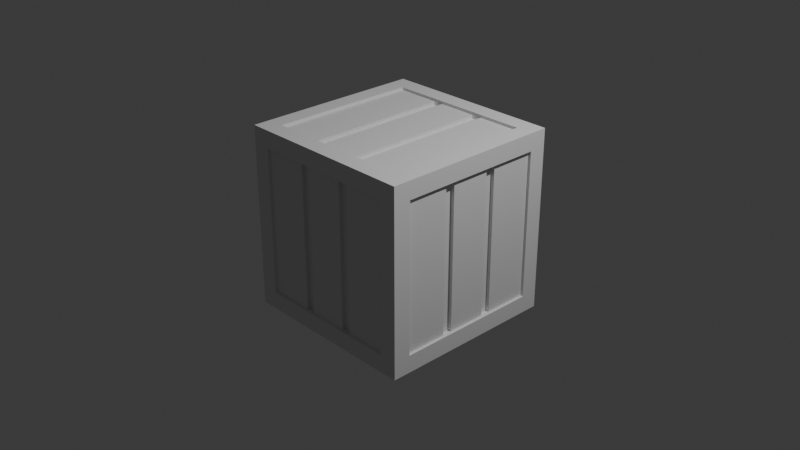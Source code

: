 # Source: crate.blend  (saved by Blender 5.0.119; exported with 4.5.12 LTS)
import bpy
from mathutils import Matrix  # noqa: F401  (used for matrix-valued properties, if any)

bpy.ops.wm.read_factory_settings(use_empty=True)
scene = bpy.context.scene
scene.name = 'Scene'

# ---- collections
col_collection = bpy.data.collections.new('Collection'); scene.collection.children.link(col_collection)

# ---- world
world_world = bpy.data.worlds.new('World'); scene.world = world_world
world_world.use_nodes = True; world_world.node_tree.nodes.clear()
_N = world_world.node_tree.nodes; _L = world_world.node_tree.links
n0 = _N.new('ShaderNodeOutputWorld'); n0.name = 'World Output'; n0.location = (200, 100)
n1 = _N.new('ShaderNodeBackground'); n1.name = 'Background'; n1.location = (-200, 100)
n1.inputs[0].default_value = (0.05088, 0.05088, 0.05088, 1.0)
_L.new(n1.outputs[0], n0.inputs[0])
n0.is_active_output = True
world_world.color = (0.05088, 0.05088, 0.05088)
world_world.sun_shadow_jitter_overblur = 0.0

# ---- cameras
cam_camera = bpy.data.cameras.new('Camera')
cam_camera.clip_end = 100.0
cam_camera.ortho_scale = 7.314

# ---- lights
light_light = bpy.data.lights.new('Light', 'POINT')
light_light.energy = 1000.0
light_light.shadow_soft_size = 0.1

# ---- meshes
me_cube_001 = bpy.data.meshes.new('Cube.001')
me_cube_001.from_pydata([(-1.0, -1.0, -1.0), (-1.0, -1.0, 1.0), (-1.0, 1.0, -1.0), (-1.0, 1.0, 1.0), (1.0, -1.0, -1.0), (1.0, -1.0, 1.0), (1.0, 1.0, -1.0), (1.0, 1.0, 1.0), (-1.0, -0.8088, -0.8088), (-1.0, -0.8088, 0.8088), (-1.0, 0.8088, 0.8088), (-1.0, 0.8088, -0.8088), (-0.8088, 1.0, -0.8088), (-0.8088, 1.0, 0.8088), (0.8088, 1.0, 0.8088), (0.8088, 1.0, -0.8088), (1.0, 0.8088, -0.8088), (1.0, 0.8088, 0.8088), (1.0, -0.8088, 0.8088), (1.0, -0.8088, -0.8088), (0.8088, -1.0, -0.8088), (0.8088, -1.0, 0.8088), (-0.8088, -1.0, 0.8088), (-0.8088, -1.0, -0.8088), (-0.8088, 0.8088, -1.0), (0.8088, 0.8088, -1.0), (0.8088, -0.8088, -1.0), (-0.8088, -0.8088, -1.0), (0.8088, 0.8088, 1.0), (-0.8088, 0.8088, 1.0), (-0.8088, -0.8088, 1.0), (0.8088, -0.8088, 1.0), (-0.9304, -0.8088, -0.8088), (-0.9304, -0.8088, 0.8088), (-0.9304, 0.8088, -0.8088), (-0.9304, 0.8088, 0.8088), (-0.8088, 0.9304, 0.8088), (-0.8088, 0.9304, -0.8088), (0.8088, 0.9304, -0.8088), (0.8088, 0.9304, 0.8088), (0.9304, 0.8088, 0.8088), (0.9304, 0.8088, -0.8088), (0.9304, -0.8088, -0.8088), (0.9304, -0.8088, 0.8088), (0.8088, -0.9304, 0.8088), (0.8088, -0.9304, -0.8088), (-0.8088, -0.9304, -0.8088), (-0.8088, -0.9304, 0.8088), (0.8088, 0.8088, -0.9304), (-0.8088, 0.8088, -0.9304), (-0.8088, -0.8088, -0.9304), (0.8088, -0.8088, -0.9304), (-0.8088, 0.8088, 0.9304), (0.8088, 0.8088, 0.9304), (0.8088, -0.8088, 0.9304), (-0.8088, -0.8088, 0.9304)], [], [(25, 26, 51, 48), (18, 19, 42, 43), (31, 28, 53, 54), (21, 22, 47, 44), (14, 15, 38, 39), (27, 24, 49, 50), (0, 1, 9, 8), (1, 3, 10, 9), (3, 2, 11, 10), (2, 0, 8, 11), (2, 3, 13, 12), (3, 7, 14, 13), (7, 6, 15, 14), (6, 2, 12, 15), (6, 7, 17, 16), (7, 5, 18, 17), (5, 4, 19, 18), (4, 6, 16, 19), (4, 5, 21, 20), (5, 1, 22, 21), (1, 0, 23, 22), (0, 4, 20, 23), (2, 6, 25, 24), (6, 4, 26, 25), (4, 0, 27, 26), (0, 2, 24, 27), (7, 3, 29, 28), (3, 1, 30, 29), (1, 5, 31, 30), (5, 7, 28, 31), (32, 33, 35, 34), (37, 36, 39, 38), (41, 40, 43, 42), (45, 44, 47, 46), (49, 48, 51, 50), (53, 52, 55, 54), (22, 23, 46, 47), (29, 30, 55, 52), (26, 27, 50, 51), (30, 31, 54, 55), (8, 9, 33, 32), (12, 13, 36, 37), (11, 8, 32, 34), (16, 17, 40, 41), (15, 12, 37, 38), (20, 21, 44, 45), (9, 10, 35, 33), (19, 16, 41, 42), (24, 25, 48, 49), (13, 14, 39, 36), (23, 20, 45, 46), (28, 29, 52, 53), (10, 11, 34, 35), (17, 18, 43, 40)])
_uv = me_cube_001.uv_layers.new(name='UVMap')
_uv.uv.foreach_set('vector', [0.3511, 0.5239, 0.3511, 0.7261, 0.3511, 0.7261, 0.3511, 0.5239, 0.6011, 0.7261, 0.3989, 0.7261, 0.3989, 0.7261, 0.6011, 0.7261, 0.6489, 0.7261, 0.6489, 0.5239, 0.6489, 0.5239, 0.6489, 0.7261, 0.6011, 0.7739, 0.6011, 0.9761, 0.6011, 0.9761, 0.6011, 0.7739, 0.6011, 0.4761, 0.3989, 0.4761, 0.3989, 0.4761, 0.6011, 0.4761, 0.1489, 0.7261, 0.1489, 0.5239, 0.1489, 0.5239, 0.1489, 0.7261, 0.375, 0.0, 0.625, 0.0, 0.6011, 0.0239, 0.3989, 0.0239, 0.625, 0.0, 0.625, 0.25, 0.6011, 0.2261, 0.6011, 0.0239, 0.625, 0.25, 0.375, 0.25, 0.3989, 0.2261, 0.6011, 0.2261, 0.375, 0.25, 0.375, 0.0, 0.3989, 0.0239, 0.3989, 0.2261, 0.375, 0.25, 0.625, 0.25, 0.6011, 0.2739, 0.3989, 0.2739, 0.625, 0.25, 0.625, 0.5, 0.6011, 0.4761, 0.6011, 0.2739, 0.625, 0.5, 0.375, 0.5, 0.3989, 0.4761, 0.6011, 0.4761, 0.375, 0.5, 0.375, 0.25, 0.3989, 0.2739, 0.3989, 0.4761, 0.375, 0.5, 0.625, 0.5, 0.6011, 0.5239, 0.3989, 0.5239, 0.625, 0.5, 0.625, 0.75, 0.6011, 0.7261, 0.6011, 0.5239, 0.625, 0.75, 0.375, 0.75, 0.3989, 0.7261, 0.6011, 0.7261, 0.375, 0.75, 0.375, 0.5, 0.3989, 0.5239, 0.3989, 0.7261, 0.375, 0.75, 0.625, 0.75, 0.6011, 0.7739, 0.3989, 0.7739, 0.625, 0.75, 0.625, 1.0, 0.6011, 0.9761, 0.6011, 0.7739, 0.625, 1.0, 0.375, 1.0, 0.3989, 0.9761, 0.6011, 0.9761, 0.375, 1.0, 0.375, 0.75, 0.3989, 0.7739, 0.3989, 0.9761, 0.125, 0.5, 0.375, 0.5, 0.3511, 0.5239, 0.1489, 0.5239, 0.375, 0.5, 0.375, 0.75, 0.3511, 0.7261, 0.3511, 0.5239, 0.375, 0.75, 0.125, 0.75, 0.1489, 0.7261, 0.3511, 0.7261, 0.125, 0.75, 0.125, 0.5, 0.1489, 0.5239, 0.1489, 0.7261, 0.625, 0.5, 0.875, 0.5, 0.8511, 0.5239, 0.6489, 0.5239, 0.875, 0.5, 0.875, 0.75, 0.8511, 0.7261, 0.8511, 0.5239, 0.875, 0.75, 0.625, 0.75, 0.6489, 0.7261, 0.8511, 0.7261, 0.625, 0.75, 0.625, 0.5, 0.6489, 0.5239, 0.6489, 0.7261, 0.3989, 0.0239, 0.6011, 0.0239, 0.6011, 0.2261, 0.3989, 0.2261, 0.3989, 0.2739, 0.6011, 0.2739, 0.6011, 0.4761, 0.3989, 0.4761, 0.3989, 0.5239, 0.6011, 0.5239, 0.6011, 0.7261, 0.3989, 0.7261, 0.3989, 0.7739, 0.6011, 0.7739, 0.6011, 0.9761, 0.3989, 0.9761, 0.1489, 0.5239, 0.3511, 0.5239, 0.3511, 0.7261, 0.1489, 0.7261, 0.6489, 0.5239, 0.8511, 0.5239, 0.8511, 0.7261, 0.6489, 0.7261, 0.6011, 0.9761, 0.3989, 0.9761, 0.3989, 0.9761, 0.6011, 0.9761, 0.8511, 0.5239, 0.8511, 0.7261, 0.8511, 0.7261, 0.8511, 0.5239, 0.3511, 0.7261, 0.1489, 0.7261, 0.1489, 0.7261, 0.3511, 0.7261, 0.8511, 0.7261, 0.6489, 0.7261, 0.6489, 0.7261, 0.8511, 0.7261, 0.3989, 0.0239, 0.6011, 0.0239, 0.6011, 0.0239, 0.3989, 0.0239, 0.3989, 0.2739, 0.6011, 0.2739, 0.6011, 0.2739, 0.3989, 0.2739, 0.3989, 0.2261, 0.3989, 0.0239, 0.3989, 0.0239, 0.3989, 0.2261, 0.3989, 0.5239, 0.6011, 0.5239, 0.6011, 0.5239, 0.3989, 0.5239, 0.3989, 0.4761, 0.3989, 0.2739, 0.3989, 0.2739, 0.3989, 0.4761, 0.3989, 0.7739, 0.6011, 0.7739, 0.6011, 0.7739, 0.3989, 0.7739, 0.6011, 0.0239, 0.6011, 0.2261, 0.6011, 0.2261, 0.6011, 0.0239, 0.3989, 0.7261, 0.3989, 0.5239, 0.3989, 0.5239, 0.3989, 0.7261, 0.1489, 0.5239, 0.3511, 0.5239, 0.3511, 0.5239, 0.1489, 0.5239, 0.6011, 0.2739, 0.6011, 0.4761, 0.6011, 0.4761, 0.6011, 0.2739, 0.3989, 0.9761, 0.3989, 0.7739, 0.3989, 0.7739, 0.3989, 0.9761, 0.6489, 0.5239, 0.8511, 0.5239, 0.8511, 0.5239, 0.6489, 0.5239, 0.6011, 0.2261, 0.3989, 0.2261, 0.3989, 0.2261, 0.6011, 0.2261, 0.6011, 0.5239, 0.6011, 0.7261, 0.6011, 0.7261, 0.6011, 0.5239])
me_cube_001.update()
me_cube_002 = bpy.data.meshes.new('Cube.002')
me_cube_002.from_pydata([(0.9691, 0.8088, 0.8088), (0.9691, 0.8088, -0.8088), (0.9691, -0.8088, -0.8088), (0.9691, -0.8088, 0.8088), (0.715, -0.8088, -0.8088), (0.715, -0.8088, 0.8088), (0.715, 0.8088, -0.8088), (0.715, 0.8088, 0.8088), (0.9691, -0.2184, -0.8088), (0.9691, -0.3254, -0.8088), (0.9691, 0.3209, -0.8088), (0.9691, 0.2138, -0.8088), (0.9691, 0.2138, 0.8088), (0.9691, 0.3209, 0.8088), (0.9691, -0.3254, 0.8088), (0.9691, -0.2184, 0.8088), (0.715, 0.2138, 0.8088), (0.715, 0.2138, -0.8088), (0.715, 0.3209, -0.8088), (0.715, 0.3209, 0.8088), (0.715, -0.3254, 0.8088), (0.715, -0.3254, -0.8088), (0.715, -0.2184, -0.8088), (0.715, -0.2184, 0.8088), (-0.9691, 0.8088, 0.8088), (-0.9691, 0.8088, -0.8088), (-0.9691, -0.8088, -0.8088), (-0.9691, -0.8088, 0.8088), (-0.715, -0.8088, -0.8088), (-0.715, -0.8088, 0.8088), (-0.715, 0.8088, -0.8088), (-0.715, 0.8088, 0.8088), (-0.9691, -0.2184, -0.8088), (-0.9691, -0.3254, -0.8088), (-0.9691, 0.3209, -0.8088), (-0.9691, 0.2138, -0.8088), (-0.9691, 0.2138, 0.8088), (-0.9691, 0.3209, 0.8088), (-0.9691, -0.3254, 0.8088), (-0.9691, -0.2184, 0.8088), (-0.715, 0.2138, 0.8088), (-0.715, 0.2138, -0.8088), (-0.715, 0.3209, -0.8088), (-0.715, 0.3209, 0.8088), (-0.715, -0.3254, 0.8088), (-0.715, -0.3254, -0.8088), (-0.715, -0.2184, -0.8088), (-0.715, -0.2184, 0.8088)], [], [(6, 18, 19, 7), (14, 20, 5, 3), (10, 18, 6, 1), (17, 22, 23, 16), (21, 4, 5, 20), (9, 14, 3, 2), (11, 12, 15, 8), (1, 0, 13, 10), (0, 7, 19, 13), (13, 19, 18, 10), (3, 5, 4, 2), (8, 22, 17, 11), (15, 23, 22, 8), (1, 6, 7, 0), (12, 16, 23, 15), (11, 17, 16, 12), (2, 4, 21, 9), (9, 21, 20, 14), (30, 31, 43, 42), (38, 27, 29, 44), (34, 25, 30, 42), (41, 40, 47, 46), (45, 44, 29, 28), (33, 26, 27, 38), (35, 32, 39, 36), (25, 34, 37, 24), (24, 37, 43, 31), (37, 34, 42, 43), (27, 26, 28, 29), (32, 35, 41, 46), (39, 32, 46, 47), (25, 24, 31, 30), (36, 39, 47, 40), (35, 36, 40, 41), (26, 33, 45, 28), (33, 38, 44, 45)])
_uv = me_cube_002.uv_layers.new(name='UVMap')
_uv.uv.foreach_set('vector', [0.3989, 0.5239, 0.3989, 0.5849, 0.6011, 0.5849, 0.6011, 0.5239, 0.6011, 0.6657, 0.6011, 0.6657, 0.6011, 0.7261, 0.6011, 0.7261, 0.3989, 0.5849, 0.3989, 0.5849, 0.3989, 0.5239, 0.3989, 0.5239, 0.3989, 0.5983, 0.3989, 0.6523, 0.6011, 0.6523, 0.6011, 0.5983, 0.3989, 0.6657, 0.3989, 0.7261, 0.6011, 0.7261, 0.6011, 0.6657, 0.3989, 0.6657, 0.6011, 0.6657, 0.6011, 0.7261, 0.3989, 0.7261, 0.3989, 0.5983, 0.6011, 0.5983, 0.6011, 0.6523, 0.3989, 0.6523, 0.3989, 0.5239, 0.6011, 0.5239, 0.6011, 0.5849, 0.3989, 0.5849, 0.6011, 0.5239, 0.6011, 0.5239, 0.6011, 0.5849, 0.6011, 0.5849, 0.6011, 0.5849, 0.6011, 0.5849, 0.3989, 0.5849, 0.3989, 0.5849, 0.6011, 0.7261, 0.6011, 0.7261, 0.3989, 0.7261, 0.3989, 0.7261, 0.3989, 0.6523, 0.3989, 0.6523, 0.3989, 0.5983, 0.3989, 0.5983, 0.6011, 0.6523, 0.6011, 0.6523, 0.3989, 0.6523, 0.3989, 0.6523, 0.3989, 0.5239, 0.3989, 0.5239, 0.6011, 0.5239, 0.6011, 0.5239, 0.6011, 0.5983, 0.6011, 0.5983, 0.6011, 0.6523, 0.6011, 0.6523, 0.3989, 0.5983, 0.3989, 0.5983, 0.6011, 0.5983, 0.6011, 0.5983, 0.3989, 0.7261, 0.3989, 0.7261, 0.3989, 0.6657, 0.3989, 0.6657, 0.3989, 0.6657, 0.3989, 0.6657, 0.6011, 0.6657, 0.6011, 0.6657, 0.3989, 0.5239, 0.6011, 0.5239, 0.6011, 0.5849, 0.3989, 0.5849, 0.6011, 0.6657, 0.6011, 0.7261, 0.6011, 0.7261, 0.6011, 0.6657, 0.3989, 0.5849, 0.3989, 0.5239, 0.3989, 0.5239, 0.3989, 0.5849, 0.3989, 0.5983, 0.6011, 0.5983, 0.6011, 0.6523, 0.3989, 0.6523, 0.3989, 0.6657, 0.6011, 0.6657, 0.6011, 0.7261, 0.3989, 0.7261, 0.3989, 0.6657, 0.3989, 0.7261, 0.6011, 0.7261, 0.6011, 0.6657, 0.3989, 0.5983, 0.3989, 0.6523, 0.6011, 0.6523, 0.6011, 0.5983, 0.3989, 0.5239, 0.3989, 0.5849, 0.6011, 0.5849, 0.6011, 0.5239, 0.6011, 0.5239, 0.6011, 0.5849, 0.6011, 0.5849, 0.6011, 0.5239, 0.6011, 0.5849, 0.3989, 0.5849, 0.3989, 0.5849, 0.6011, 0.5849, 0.6011, 0.7261, 0.3989, 0.7261, 0.3989, 0.7261, 0.6011, 0.7261, 0.3989, 0.6523, 0.3989, 0.5983, 0.3989, 0.5983, 0.3989, 0.6523, 0.6011, 0.6523, 0.3989, 0.6523, 0.3989, 0.6523, 0.6011, 0.6523, 0.3989, 0.5239, 0.6011, 0.5239, 0.6011, 0.5239, 0.3989, 0.5239, 0.6011, 0.5983, 0.6011, 0.6523, 0.6011, 0.6523, 0.6011, 0.5983, 0.3989, 0.5983, 0.6011, 0.5983, 0.6011, 0.5983, 0.3989, 0.5983, 0.3989, 0.7261, 0.3989, 0.6657, 0.3989, 0.6657, 0.3989, 0.7261, 0.3989, 0.6657, 0.6011, 0.6657, 0.6011, 0.6657, 0.3989, 0.6657])
me_cube_002.update()
me_cube_003 = bpy.data.meshes.new('Cube.003')
me_cube_003.from_pydata([(0.9691, 0.8088, 0.8088), (0.9691, 0.8088, -0.8088), (0.9691, -0.8088, -0.8088), (0.9691, -0.8088, 0.8088), (0.715, -0.8088, -0.8088), (0.715, -0.8088, 0.8088), (0.715, 0.8088, -0.8088), (0.715, 0.8088, 0.8088), (0.9691, -0.2184, -0.8088), (0.9691, -0.3254, -0.8088), (0.9691, 0.3209, -0.8088), (0.9691, 0.2138, -0.8088), (0.9691, 0.2138, 0.8088), (0.9691, 0.3209, 0.8088), (0.9691, -0.3254, 0.8088), (0.9691, -0.2184, 0.8088), (0.715, 0.2138, 0.8088), (0.715, 0.2138, -0.8088), (0.715, 0.3209, -0.8088), (0.715, 0.3209, 0.8088), (0.715, -0.3254, 0.8088), (0.715, -0.3254, -0.8088), (0.715, -0.2184, -0.8088), (0.715, -0.2184, 0.8088), (-0.9691, 0.8088, 0.8088), (-0.9691, 0.8088, -0.8088), (-0.9691, -0.8088, -0.8088), (-0.9691, -0.8088, 0.8088), (-0.715, -0.8088, -0.8088), (-0.715, -0.8088, 0.8088), (-0.715, 0.8088, -0.8088), (-0.715, 0.8088, 0.8088), (-0.9691, -0.2184, -0.8088), (-0.9691, -0.3254, -0.8088), (-0.9691, 0.3209, -0.8088), (-0.9691, 0.2138, -0.8088), (-0.9691, 0.2138, 0.8088), (-0.9691, 0.3209, 0.8088), (-0.9691, -0.3254, 0.8088), (-0.9691, -0.2184, 0.8088), (-0.715, 0.2138, 0.8088), (-0.715, 0.2138, -0.8088), (-0.715, 0.3209, -0.8088), (-0.715, 0.3209, 0.8088), (-0.715, -0.3254, 0.8088), (-0.715, -0.3254, -0.8088), (-0.715, -0.2184, -0.8088), (-0.715, -0.2184, 0.8088)], [], [(6, 18, 19, 7), (14, 20, 5, 3), (10, 18, 6, 1), (17, 22, 23, 16), (21, 4, 5, 20), (9, 14, 3, 2), (11, 12, 15, 8), (1, 0, 13, 10), (0, 7, 19, 13), (13, 19, 18, 10), (3, 5, 4, 2), (8, 22, 17, 11), (15, 23, 22, 8), (1, 6, 7, 0), (12, 16, 23, 15), (11, 17, 16, 12), (2, 4, 21, 9), (9, 21, 20, 14), (30, 31, 43, 42), (38, 27, 29, 44), (34, 25, 30, 42), (41, 40, 47, 46), (45, 44, 29, 28), (33, 26, 27, 38), (35, 32, 39, 36), (25, 34, 37, 24), (24, 37, 43, 31), (37, 34, 42, 43), (27, 26, 28, 29), (32, 35, 41, 46), (39, 32, 46, 47), (25, 24, 31, 30), (36, 39, 47, 40), (35, 36, 40, 41), (26, 33, 45, 28), (33, 38, 44, 45)])
_uv = me_cube_003.uv_layers.new(name='UVMap')
_uv.uv.foreach_set('vector', [0.3989, 0.5239, 0.3989, 0.5849, 0.6011, 0.5849, 0.6011, 0.5239, 0.6011, 0.6657, 0.6011, 0.6657, 0.6011, 0.7261, 0.6011, 0.7261, 0.3989, 0.5849, 0.3989, 0.5849, 0.3989, 0.5239, 0.3989, 0.5239, 0.3989, 0.5983, 0.3989, 0.6523, 0.6011, 0.6523, 0.6011, 0.5983, 0.3989, 0.6657, 0.3989, 0.7261, 0.6011, 0.7261, 0.6011, 0.6657, 0.3989, 0.6657, 0.6011, 0.6657, 0.6011, 0.7261, 0.3989, 0.7261, 0.3989, 0.5983, 0.6011, 0.5983, 0.6011, 0.6523, 0.3989, 0.6523, 0.3989, 0.5239, 0.6011, 0.5239, 0.6011, 0.5849, 0.3989, 0.5849, 0.6011, 0.5239, 0.6011, 0.5239, 0.6011, 0.5849, 0.6011, 0.5849, 0.6011, 0.5849, 0.6011, 0.5849, 0.3989, 0.5849, 0.3989, 0.5849, 0.6011, 0.7261, 0.6011, 0.7261, 0.3989, 0.7261, 0.3989, 0.7261, 0.3989, 0.6523, 0.3989, 0.6523, 0.3989, 0.5983, 0.3989, 0.5983, 0.6011, 0.6523, 0.6011, 0.6523, 0.3989, 0.6523, 0.3989, 0.6523, 0.3989, 0.5239, 0.3989, 0.5239, 0.6011, 0.5239, 0.6011, 0.5239, 0.6011, 0.5983, 0.6011, 0.5983, 0.6011, 0.6523, 0.6011, 0.6523, 0.3989, 0.5983, 0.3989, 0.5983, 0.6011, 0.5983, 0.6011, 0.5983, 0.3989, 0.7261, 0.3989, 0.7261, 0.3989, 0.6657, 0.3989, 0.6657, 0.3989, 0.6657, 0.3989, 0.6657, 0.6011, 0.6657, 0.6011, 0.6657, 0.3989, 0.5239, 0.6011, 0.5239, 0.6011, 0.5849, 0.3989, 0.5849, 0.6011, 0.6657, 0.6011, 0.7261, 0.6011, 0.7261, 0.6011, 0.6657, 0.3989, 0.5849, 0.3989, 0.5239, 0.3989, 0.5239, 0.3989, 0.5849, 0.3989, 0.5983, 0.6011, 0.5983, 0.6011, 0.6523, 0.3989, 0.6523, 0.3989, 0.6657, 0.6011, 0.6657, 0.6011, 0.7261, 0.3989, 0.7261, 0.3989, 0.6657, 0.3989, 0.7261, 0.6011, 0.7261, 0.6011, 0.6657, 0.3989, 0.5983, 0.3989, 0.6523, 0.6011, 0.6523, 0.6011, 0.5983, 0.3989, 0.5239, 0.3989, 0.5849, 0.6011, 0.5849, 0.6011, 0.5239, 0.6011, 0.5239, 0.6011, 0.5849, 0.6011, 0.5849, 0.6011, 0.5239, 0.6011, 0.5849, 0.3989, 0.5849, 0.3989, 0.5849, 0.6011, 0.5849, 0.6011, 0.7261, 0.3989, 0.7261, 0.3989, 0.7261, 0.6011, 0.7261, 0.3989, 0.6523, 0.3989, 0.5983, 0.3989, 0.5983, 0.3989, 0.6523, 0.6011, 0.6523, 0.3989, 0.6523, 0.3989, 0.6523, 0.6011, 0.6523, 0.3989, 0.5239, 0.6011, 0.5239, 0.6011, 0.5239, 0.3989, 0.5239, 0.6011, 0.5983, 0.6011, 0.6523, 0.6011, 0.6523, 0.6011, 0.5983, 0.3989, 0.5983, 0.6011, 0.5983, 0.6011, 0.5983, 0.3989, 0.5983, 0.3989, 0.7261, 0.3989, 0.6657, 0.3989, 0.6657, 0.3989, 0.7261, 0.3989, 0.6657, 0.6011, 0.6657, 0.6011, 0.6657, 0.3989, 0.6657])
me_cube_003.update()
me_cube_004 = bpy.data.meshes.new('Cube.004')
me_cube_004.from_pydata([(0.9691, 0.8088, 0.8088), (0.9691, 0.8088, -0.8088), (0.9691, -0.8088, -0.8088), (0.9691, -0.8088, 0.8088), (0.715, -0.8088, -0.8088), (0.715, -0.8088, 0.8088), (0.715, 0.8088, -0.8088), (0.715, 0.8088, 0.8088), (0.9691, -0.2184, -0.8088), (0.9691, -0.3254, -0.8088), (0.9691, 0.3209, -0.8088), (0.9691, 0.2138, -0.8088), (0.9691, 0.2138, 0.8088), (0.9691, 0.3209, 0.8088), (0.9691, -0.3254, 0.8088), (0.9691, -0.2184, 0.8088), (0.715, 0.2138, 0.8088), (0.715, 0.2138, -0.8088), (0.715, 0.3209, -0.8088), (0.715, 0.3209, 0.8088), (0.715, -0.3254, 0.8088), (0.715, -0.3254, -0.8088), (0.715, -0.2184, -0.8088), (0.715, -0.2184, 0.8088), (-0.9691, 0.8088, 0.8088), (-0.9691, 0.8088, -0.8088), (-0.9691, -0.8088, -0.8088), (-0.9691, -0.8088, 0.8088), (-0.715, -0.8088, -0.8088), (-0.715, -0.8088, 0.8088), (-0.715, 0.8088, -0.8088), (-0.715, 0.8088, 0.8088), (-0.9691, -0.2184, -0.8088), (-0.9691, -0.3254, -0.8088), (-0.9691, 0.3209, -0.8088), (-0.9691, 0.2138, -0.8088), (-0.9691, 0.2138, 0.8088), (-0.9691, 0.3209, 0.8088), (-0.9691, -0.3254, 0.8088), (-0.9691, -0.2184, 0.8088), (-0.715, 0.2138, 0.8088), (-0.715, 0.2138, -0.8088), (-0.715, 0.3209, -0.8088), (-0.715, 0.3209, 0.8088), (-0.715, -0.3254, 0.8088), (-0.715, -0.3254, -0.8088), (-0.715, -0.2184, -0.8088), (-0.715, -0.2184, 0.8088)], [], [(6, 18, 19, 7), (14, 20, 5, 3), (10, 18, 6, 1), (17, 22, 23, 16), (21, 4, 5, 20), (9, 14, 3, 2), (11, 12, 15, 8), (1, 0, 13, 10), (0, 7, 19, 13), (13, 19, 18, 10), (3, 5, 4, 2), (8, 22, 17, 11), (15, 23, 22, 8), (1, 6, 7, 0), (12, 16, 23, 15), (11, 17, 16, 12), (2, 4, 21, 9), (9, 21, 20, 14), (30, 31, 43, 42), (38, 27, 29, 44), (34, 25, 30, 42), (41, 40, 47, 46), (45, 44, 29, 28), (33, 26, 27, 38), (35, 32, 39, 36), (25, 34, 37, 24), (24, 37, 43, 31), (37, 34, 42, 43), (27, 26, 28, 29), (32, 35, 41, 46), (39, 32, 46, 47), (25, 24, 31, 30), (36, 39, 47, 40), (35, 36, 40, 41), (26, 33, 45, 28), (33, 38, 44, 45)])
_uv = me_cube_004.uv_layers.new(name='UVMap')
_uv.uv.foreach_set('vector', [0.3989, 0.5239, 0.3989, 0.5849, 0.6011, 0.5849, 0.6011, 0.5239, 0.6011, 0.6657, 0.6011, 0.6657, 0.6011, 0.7261, 0.6011, 0.7261, 0.3989, 0.5849, 0.3989, 0.5849, 0.3989, 0.5239, 0.3989, 0.5239, 0.3989, 0.5983, 0.3989, 0.6523, 0.6011, 0.6523, 0.6011, 0.5983, 0.3989, 0.6657, 0.3989, 0.7261, 0.6011, 0.7261, 0.6011, 0.6657, 0.3989, 0.6657, 0.6011, 0.6657, 0.6011, 0.7261, 0.3989, 0.7261, 0.3989, 0.5983, 0.6011, 0.5983, 0.6011, 0.6523, 0.3989, 0.6523, 0.3989, 0.5239, 0.6011, 0.5239, 0.6011, 0.5849, 0.3989, 0.5849, 0.6011, 0.5239, 0.6011, 0.5239, 0.6011, 0.5849, 0.6011, 0.5849, 0.6011, 0.5849, 0.6011, 0.5849, 0.3989, 0.5849, 0.3989, 0.5849, 0.6011, 0.7261, 0.6011, 0.7261, 0.3989, 0.7261, 0.3989, 0.7261, 0.3989, 0.6523, 0.3989, 0.6523, 0.3989, 0.5983, 0.3989, 0.5983, 0.6011, 0.6523, 0.6011, 0.6523, 0.3989, 0.6523, 0.3989, 0.6523, 0.3989, 0.5239, 0.3989, 0.5239, 0.6011, 0.5239, 0.6011, 0.5239, 0.6011, 0.5983, 0.6011, 0.5983, 0.6011, 0.6523, 0.6011, 0.6523, 0.3989, 0.5983, 0.3989, 0.5983, 0.6011, 0.5983, 0.6011, 0.5983, 0.3989, 0.7261, 0.3989, 0.7261, 0.3989, 0.6657, 0.3989, 0.6657, 0.3989, 0.6657, 0.3989, 0.6657, 0.6011, 0.6657, 0.6011, 0.6657, 0.3989, 0.5239, 0.6011, 0.5239, 0.6011, 0.5849, 0.3989, 0.5849, 0.6011, 0.6657, 0.6011, 0.7261, 0.6011, 0.7261, 0.6011, 0.6657, 0.3989, 0.5849, 0.3989, 0.5239, 0.3989, 0.5239, 0.3989, 0.5849, 0.3989, 0.5983, 0.6011, 0.5983, 0.6011, 0.6523, 0.3989, 0.6523, 0.3989, 0.6657, 0.6011, 0.6657, 0.6011, 0.7261, 0.3989, 0.7261, 0.3989, 0.6657, 0.3989, 0.7261, 0.6011, 0.7261, 0.6011, 0.6657, 0.3989, 0.5983, 0.3989, 0.6523, 0.6011, 0.6523, 0.6011, 0.5983, 0.3989, 0.5239, 0.3989, 0.5849, 0.6011, 0.5849, 0.6011, 0.5239, 0.6011, 0.5239, 0.6011, 0.5849, 0.6011, 0.5849, 0.6011, 0.5239, 0.6011, 0.5849, 0.3989, 0.5849, 0.3989, 0.5849, 0.6011, 0.5849, 0.6011, 0.7261, 0.3989, 0.7261, 0.3989, 0.7261, 0.6011, 0.7261, 0.3989, 0.6523, 0.3989, 0.5983, 0.3989, 0.5983, 0.3989, 0.6523, 0.6011, 0.6523, 0.3989, 0.6523, 0.3989, 0.6523, 0.6011, 0.6523, 0.3989, 0.5239, 0.6011, 0.5239, 0.6011, 0.5239, 0.3989, 0.5239, 0.6011, 0.5983, 0.6011, 0.6523, 0.6011, 0.6523, 0.6011, 0.5983, 0.3989, 0.5983, 0.6011, 0.5983, 0.6011, 0.5983, 0.3989, 0.5983, 0.3989, 0.7261, 0.3989, 0.6657, 0.3989, 0.6657, 0.3989, 0.7261, 0.3989, 0.6657, 0.6011, 0.6657, 0.6011, 0.6657, 0.3989, 0.6657])
me_cube_004.update()

# ---- objects
ob_light = bpy.data.objects.new('Light', light_light)
ob_camera = bpy.data.objects.new('Camera', cam_camera)
ob_cube = bpy.data.objects.new('Cube', me_cube_001)
ob_cube_001 = bpy.data.objects.new('Cube.001', me_cube_002)
ob_cube_002 = bpy.data.objects.new('Cube.002', me_cube_003)
ob_cube_003 = bpy.data.objects.new('Cube.003', me_cube_004)

# ---- transforms, parenting, visibility, modifiers, constraints
ob_light.location = (4.076, 1.005, 5.904)
ob_light.rotation_euler = (0.6503, 0.05522, 1.866)
ob_light.lock_rotations_4d = False
ob_light.empty_display_type = 'ARROWS'
ob_light.color = (0.0, 0.0, 0.0, 0.0)
ob_light.lineart.crease_threshold = 0.0
ob_camera.location = (7.359, -6.926, 4.958)
ob_camera.rotation_euler = (1.109, 0.0, 0.8149)
ob_camera.lock_rotations_4d = False
ob_camera.empty_display_type = 'ARROWS'
ob_camera.color = (0.0, 0.0, 0.0, 0.0)
ob_camera.display_type = 'WIRE'
ob_camera.lineart.crease_threshold = 0.0
ob_cube.location = (0.0, 0.0, 0.0)
_m = ob_cube.modifiers.new('Mirror', 'MIRROR')
_m.use_axis = (False, False, False)
ob_cube_001.location = (0.0, 0.0, 0.0)
ob_cube_002.location = (0.0, 0.0, 0.0)
ob_cube_002.rotation_euler = (0.0, -0.0, 1.571)
ob_cube_003.location = (0.0, 0.0, 0.0)
ob_cube_003.rotation_euler = (-0.0008433, 7.854, 1.57)

# ---- collection membership
col_collection.objects.link(ob_light)
col_collection.objects.link(ob_camera)
col_collection.objects.link(ob_cube)
col_collection.objects.link(ob_cube_001)
col_collection.objects.link(ob_cube_002)
col_collection.objects.link(ob_cube_003)

# ---- scene / render settings (as saved in the file)
scene.camera = ob_camera
scene.frame_start = 1; scene.frame_end = 250; scene.frame_set(1)
scene.render.engine = 'BLENDER_EEVEE_NEXT'
scene.render.bake_bias = 0.0
scene.render.bake_samples = 0
scene.cycles.sampling_pattern = 'TABULATED_SOBOL'
scene.eevee.use_volume_custom_range = False
bpy.context.view_layer.update()
